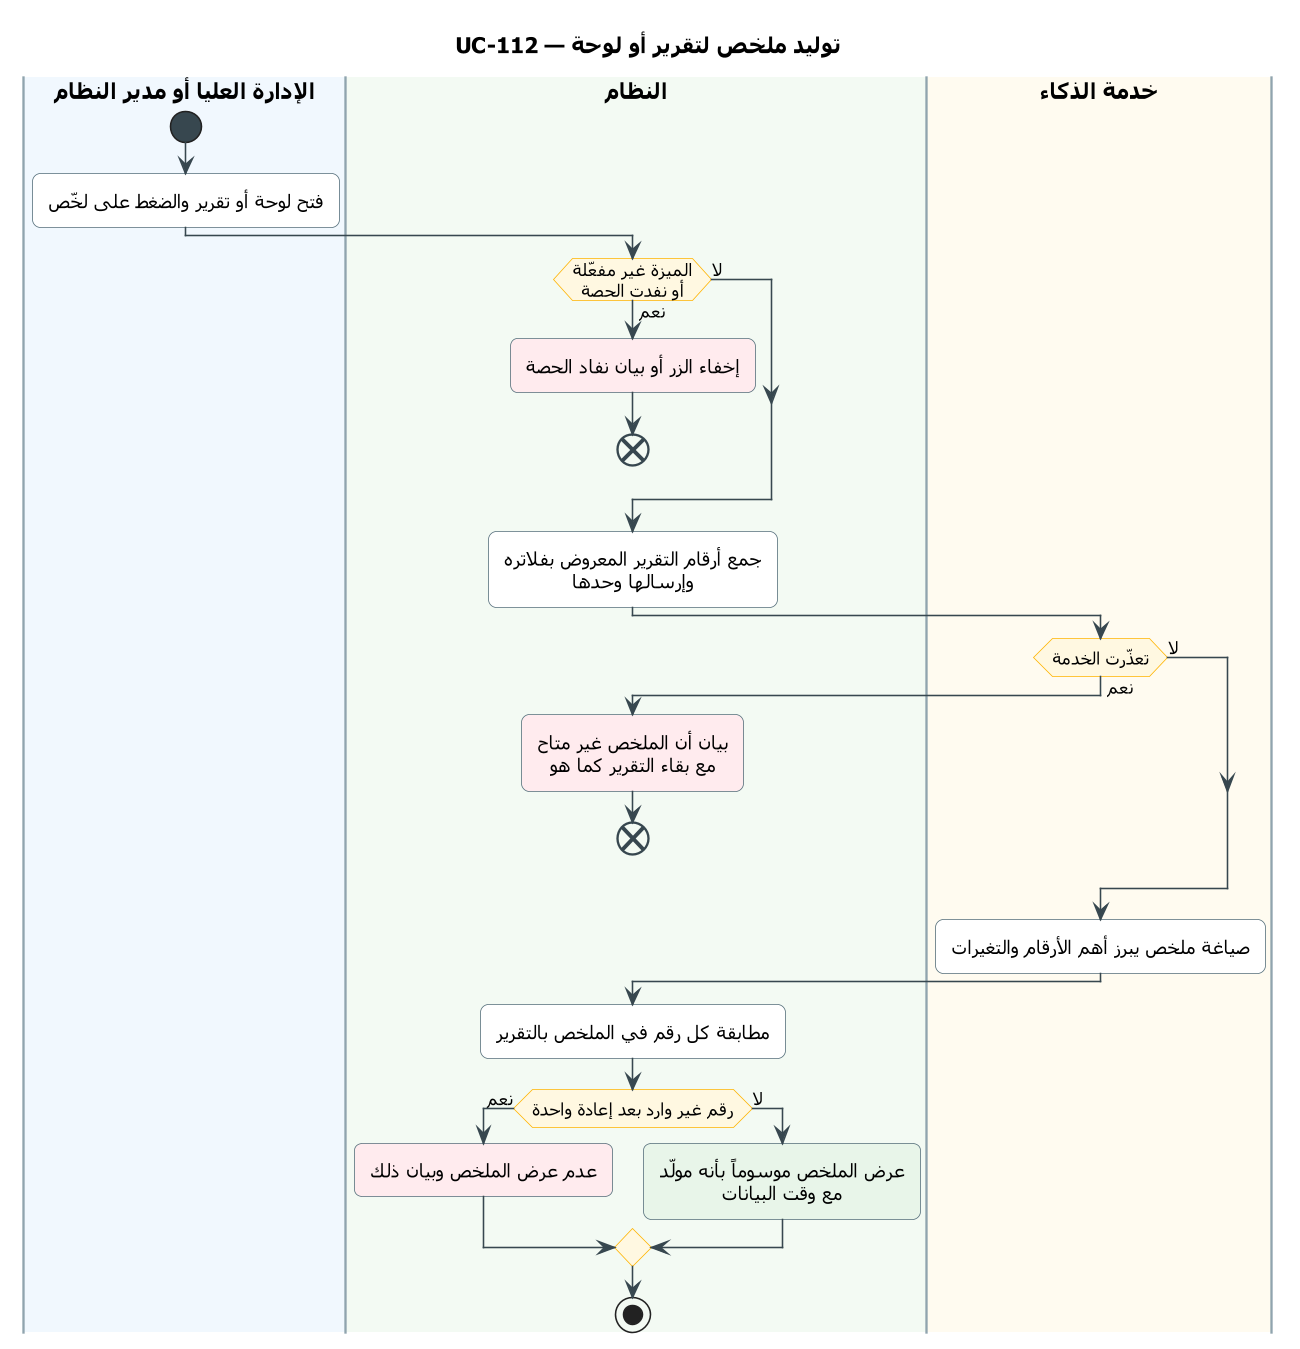

The diagram above was rendered by PlantUML. Its source (embedded in the PNG):
@startuml UC-112
skinparam dpi 150
' ===== النمط الموحّد (انسخه مع المخطط) =====
skinparam defaultFontName Tahoma
skinparam shadowing false
skinparam roundcorner 10
skinparam defaultTextAlignment center
skinparam ArrowColor #37474F
skinparam ActivityBackgroundColor #FFFFFF
skinparam ActivityBorderColor #546E7A
skinparam ActivityDiamondBackgroundColor #FFF8E1
skinparam ActivityDiamondBorderColor #FFB300
skinparam ActivityStartColor #37474F
skinparam ActivityEndColor #37474F
skinparam ActivityBarColor #37474F
skinparam NoteBackgroundColor #FFF8E1
skinparam NoteBorderColor #FFB300
skinparam SwimlaneBorderColor #90A4AE
skinparam SwimlaneTitleFontSize 14
skinparam SwimlaneTitleFontStyle bold
' ===== المخطط =====
title UC-112 — توليد ملخص لتقرير أو لوحة

|#F1F8FE|الإدارة العليا أو مدير النظام|
|#F3FAF3|النظام|
|#FFFBF0|خدمة الذكاء|
|الإدارة العليا أو مدير النظام|
start
:فتح لوحة أو تقرير والضغط على لخّص;
|النظام|
if (الميزة غير مفعّلة\nأو نفدت الحصة) then (نعم)
  #FFEBEE:إخفاء الزر أو بيان نفاد الحصة;
  end
else (لا)
endif
:جمع أرقام التقرير المعروض بفلاتره
وإرسالها وحدها;
|خدمة الذكاء|
if (تعذّرت الخدمة) then (نعم)
  |النظام|
  #FFEBEE:بيان أن الملخص غير متاح
  مع بقاء التقرير كما هو;
  end
else (لا)
endif
|خدمة الذكاء|
:صياغة ملخص يبرز أهم الأرقام والتغيرات;
|النظام|
:مطابقة كل رقم في الملخص بالتقرير;
if (رقم غير وارد بعد إعادة واحدة) then (نعم)
  #FFEBEE:عدم عرض الملخص وبيان ذلك;
else (لا)
  #E8F5E9:عرض الملخص موسوماً بأنه مولّد
  مع وقت البيانات;
endif
stop
@enduml